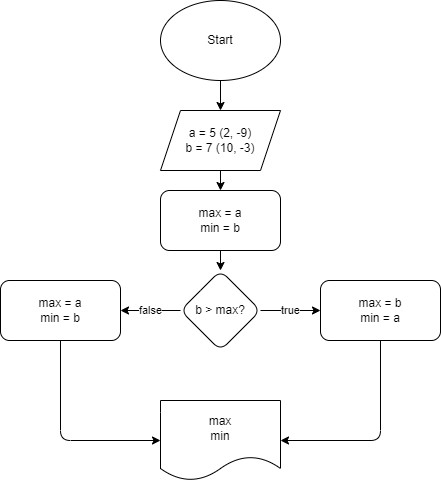

The diagram above was exported from draw.io. Its source (the exported page's mxGraphModel, read from the mxfile embedded in the PNG):
<mxGraphModel dx="552" dy="256" grid="1" gridSize="10" guides="1" tooltips="1" connect="1" arrows="1" fold="1" page="1" pageScale="1" pageWidth="850" pageHeight="1100" math="0" shadow="0">
  <root>
    <mxCell id="0" />
    <mxCell id="1" parent="0" />
    <mxCell id="4" value="" style="edgeStyle=none;html=1;" edge="1" parent="1" source="2" target="3">
      <mxGeometry relative="1" as="geometry" />
    </mxCell>
    <mxCell id="2" value="Start" style="ellipse;whiteSpace=wrap;html=1;" vertex="1" parent="1">
      <mxGeometry x="320" y="40" width="120" height="80" as="geometry" />
    </mxCell>
    <mxCell id="6" value="" style="edgeStyle=none;html=1;" edge="1" parent="1" source="3" target="5">
      <mxGeometry relative="1" as="geometry" />
    </mxCell>
    <mxCell id="3" value="a = 5 (2, -9)&lt;br&gt;b = 7 (10, -3)" style="shape=parallelogram;perimeter=parallelogramPerimeter;whiteSpace=wrap;html=1;fixedSize=1;" vertex="1" parent="1">
      <mxGeometry x="320" y="150" width="120" height="60" as="geometry" />
    </mxCell>
    <mxCell id="8" value="" style="edgeStyle=none;html=1;" edge="1" parent="1" source="5" target="7">
      <mxGeometry relative="1" as="geometry" />
    </mxCell>
    <mxCell id="5" value="max = a&lt;br&gt;min = b" style="rounded=1;whiteSpace=wrap;html=1;" vertex="1" parent="1">
      <mxGeometry x="320" y="230" width="120" height="60" as="geometry" />
    </mxCell>
    <mxCell id="10" value="true" style="edgeStyle=none;html=1;" edge="1" parent="1" source="7" target="9">
      <mxGeometry relative="1" as="geometry" />
    </mxCell>
    <mxCell id="12" value="false" style="edgeStyle=none;html=1;" edge="1" parent="1" source="7" target="11">
      <mxGeometry relative="1" as="geometry" />
    </mxCell>
    <mxCell id="7" value="b &amp;gt; max?" style="rhombus;whiteSpace=wrap;html=1;rounded=1;" vertex="1" parent="1">
      <mxGeometry x="340" y="310" width="80" height="80" as="geometry" />
    </mxCell>
    <mxCell id="15" style="edgeStyle=none;html=1;entryX=1;entryY=0.5;entryDx=0;entryDy=0;" edge="1" parent="1" source="9" target="13">
      <mxGeometry relative="1" as="geometry">
        <Array as="points">
          <mxPoint x="540" y="480" />
        </Array>
      </mxGeometry>
    </mxCell>
    <mxCell id="9" value="max = b&lt;br&gt;min = a" style="whiteSpace=wrap;html=1;rounded=1;" vertex="1" parent="1">
      <mxGeometry x="480" y="320" width="120" height="60" as="geometry" />
    </mxCell>
    <mxCell id="14" value="" style="edgeStyle=none;html=1;" edge="1" parent="1" source="11" target="13">
      <mxGeometry relative="1" as="geometry">
        <Array as="points">
          <mxPoint x="220" y="480" />
        </Array>
      </mxGeometry>
    </mxCell>
    <mxCell id="11" value="max = a&lt;br&gt;min = b" style="whiteSpace=wrap;html=1;rounded=1;" vertex="1" parent="1">
      <mxGeometry x="160" y="320" width="120" height="60" as="geometry" />
    </mxCell>
    <mxCell id="13" value="max&lt;br&gt;min" style="shape=document;whiteSpace=wrap;html=1;boundedLbl=1;rounded=1;" vertex="1" parent="1">
      <mxGeometry x="320" y="440" width="120" height="80" as="geometry" />
    </mxCell>
  </root>
</mxGraphModel>